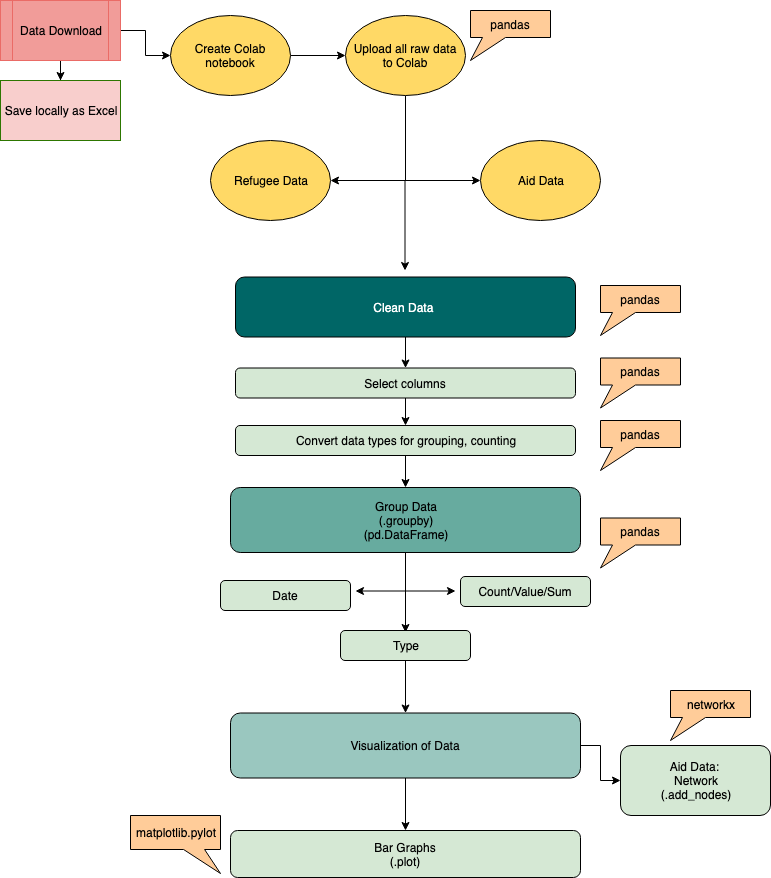

The diagram above was exported from draw.io. Its source (the exported page's mxGraphModel, read from the mxfile embedded in the PNG):
<mxGraphModel dx="918" dy="593" grid="1" gridSize="10" guides="1" tooltips="1" connect="1" arrows="1" fold="1" page="1" pageScale="1" pageWidth="850" pageHeight="1100" math="0" shadow="0">
  <root>
    <mxCell id="0" />
    <mxCell id="1" parent="0" />
    <mxCell id="XqXR6iF0kcr8YmWY7Qjx-3" value="" style="edgeStyle=orthogonalEdgeStyle;rounded=0;orthogonalLoop=1;jettySize=auto;html=1;entryX=0.5;entryY=0;entryDx=0;entryDy=0;" edge="1" parent="1" source="XqXR6iF0kcr8YmWY7Qjx-1">
      <mxGeometry relative="1" as="geometry">
        <mxPoint x="80" y="110" as="targetPoint" />
      </mxGeometry>
    </mxCell>
    <mxCell id="XqXR6iF0kcr8YmWY7Qjx-8" value="" style="edgeStyle=orthogonalEdgeStyle;rounded=0;orthogonalLoop=1;jettySize=auto;html=1;entryX=0;entryY=0.5;entryDx=0;entryDy=0;" edge="1" parent="1" source="XqXR6iF0kcr8YmWY7Qjx-1" target="XqXR6iF0kcr8YmWY7Qjx-9">
      <mxGeometry relative="1" as="geometry">
        <mxPoint x="220" y="50" as="targetPoint" />
      </mxGeometry>
    </mxCell>
    <mxCell id="XqXR6iF0kcr8YmWY7Qjx-1" value="Data Download" style="shape=process;whiteSpace=wrap;html=1;backgroundOutline=1;fillColor=#F19C99;strokeColor=#EA6B66;" vertex="1" parent="1">
      <mxGeometry x="20" y="30" width="120" height="60" as="geometry" />
    </mxCell>
    <mxCell id="XqXR6iF0kcr8YmWY7Qjx-15" value="" style="edgeStyle=orthogonalEdgeStyle;rounded=0;orthogonalLoop=1;jettySize=auto;html=1;" edge="1" parent="1" source="XqXR6iF0kcr8YmWY7Qjx-9" target="XqXR6iF0kcr8YmWY7Qjx-14">
      <mxGeometry relative="1" as="geometry" />
    </mxCell>
    <mxCell id="XqXR6iF0kcr8YmWY7Qjx-9" value="Create Colab notebook" style="ellipse;whiteSpace=wrap;html=1;fillColor=#FFD966;" vertex="1" parent="1">
      <mxGeometry x="190" y="45" width="120" height="80" as="geometry" />
    </mxCell>
    <mxCell id="XqXR6iF0kcr8YmWY7Qjx-19" value="" style="edgeStyle=orthogonalEdgeStyle;rounded=0;orthogonalLoop=1;jettySize=auto;html=1;" edge="1" parent="1" source="XqXR6iF0kcr8YmWY7Qjx-14" target="XqXR6iF0kcr8YmWY7Qjx-18">
      <mxGeometry relative="1" as="geometry">
        <Array as="points">
          <mxPoint x="425" y="210" />
        </Array>
      </mxGeometry>
    </mxCell>
    <mxCell id="XqXR6iF0kcr8YmWY7Qjx-14" value="Upload all raw data to Colab" style="ellipse;whiteSpace=wrap;html=1;fillColor=#FFD966;" vertex="1" parent="1">
      <mxGeometry x="365" y="45" width="120" height="80" as="geometry" />
    </mxCell>
    <mxCell id="XqXR6iF0kcr8YmWY7Qjx-18" value="Refugee Data" style="ellipse;whiteSpace=wrap;html=1;fillColor=#FFD966;" vertex="1" parent="1">
      <mxGeometry x="230" y="170" width="120" height="80" as="geometry" />
    </mxCell>
    <mxCell id="XqXR6iF0kcr8YmWY7Qjx-20" value="Aid Data" style="ellipse;whiteSpace=wrap;html=1;fillColor=#FFD966;" vertex="1" parent="1">
      <mxGeometry x="500" y="170" width="120" height="80" as="geometry" />
    </mxCell>
    <mxCell id="XqXR6iF0kcr8YmWY7Qjx-25" value="Save locally as Excel" style="rounded=0;whiteSpace=wrap;html=1;fillColor=#F8CECC;strokeColor=#2D7600;fontColor=#000000;labelBackgroundColor=none;" vertex="1" parent="1">
      <mxGeometry x="20" y="110" width="120" height="60" as="geometry" />
    </mxCell>
    <mxCell id="XqXR6iF0kcr8YmWY7Qjx-30" value="" style="edgeStyle=orthogonalEdgeStyle;rounded=0;orthogonalLoop=1;jettySize=auto;html=1;" edge="1" parent="1" source="XqXR6iF0kcr8YmWY7Qjx-26" target="XqXR6iF0kcr8YmWY7Qjx-29">
      <mxGeometry relative="1" as="geometry" />
    </mxCell>
    <mxCell id="XqXR6iF0kcr8YmWY7Qjx-26" value="Clean Data&amp;nbsp;" style="rounded=1;whiteSpace=wrap;html=1;fillColor=#006666;fontColor=#FFFFFF;" vertex="1" parent="1">
      <mxGeometry x="255" y="306.5" width="340" height="60" as="geometry" />
    </mxCell>
    <mxCell id="XqXR6iF0kcr8YmWY7Qjx-32" value="" style="edgeStyle=orthogonalEdgeStyle;rounded=0;orthogonalLoop=1;jettySize=auto;html=1;" edge="1" parent="1" source="XqXR6iF0kcr8YmWY7Qjx-29" target="XqXR6iF0kcr8YmWY7Qjx-31">
      <mxGeometry relative="1" as="geometry" />
    </mxCell>
    <mxCell id="XqXR6iF0kcr8YmWY7Qjx-29" value="Select columns" style="rounded=1;whiteSpace=wrap;html=1;fillColor=#D5E8D4;" vertex="1" parent="1">
      <mxGeometry x="255" y="397.5" width="340" height="30" as="geometry" />
    </mxCell>
    <mxCell id="XqXR6iF0kcr8YmWY7Qjx-36" value="" style="edgeStyle=orthogonalEdgeStyle;rounded=0;orthogonalLoop=1;jettySize=auto;html=1;" edge="1" parent="1" source="XqXR6iF0kcr8YmWY7Qjx-31" target="XqXR6iF0kcr8YmWY7Qjx-35">
      <mxGeometry relative="1" as="geometry" />
    </mxCell>
    <mxCell id="XqXR6iF0kcr8YmWY7Qjx-31" value="Convert data types for grouping, counting" style="rounded=1;whiteSpace=wrap;html=1;fillColor=#D5E8D4;" vertex="1" parent="1">
      <mxGeometry x="255" y="455" width="340" height="30" as="geometry" />
    </mxCell>
    <mxCell id="XqXR6iF0kcr8YmWY7Qjx-62" value="" style="edgeStyle=orthogonalEdgeStyle;rounded=0;orthogonalLoop=1;jettySize=auto;html=1;fontColor=#FFFFFF;" edge="1" parent="1" source="XqXR6iF0kcr8YmWY7Qjx-35">
      <mxGeometry relative="1" as="geometry">
        <mxPoint x="425" y="662" as="targetPoint" />
      </mxGeometry>
    </mxCell>
    <mxCell id="XqXR6iF0kcr8YmWY7Qjx-35" value="Group Data&lt;br&gt;(.groupby)&lt;br&gt;(pd.DataFrame)&lt;br&gt;" style="rounded=1;whiteSpace=wrap;html=1;fillColor=#67AB9F;" vertex="1" parent="1">
      <mxGeometry x="250" y="517" width="350" height="65" as="geometry" />
    </mxCell>
    <mxCell id="XqXR6iF0kcr8YmWY7Qjx-37" value="Date" style="rounded=1;whiteSpace=wrap;html=1;fillColor=#D5E8D4;" vertex="1" parent="1">
      <mxGeometry x="240" y="610" width="130" height="30" as="geometry" />
    </mxCell>
    <mxCell id="XqXR6iF0kcr8YmWY7Qjx-27" value="" style="endArrow=classic;html=1;" edge="1" parent="1">
      <mxGeometry width="50" height="50" relative="1" as="geometry">
        <mxPoint x="424.5" y="210" as="sourcePoint" />
        <mxPoint x="424.5" y="300" as="targetPoint" />
      </mxGeometry>
    </mxCell>
    <mxCell id="XqXR6iF0kcr8YmWY7Qjx-28" value="pandas" style="shape=callout;whiteSpace=wrap;html=1;perimeter=calloutPerimeter;base=23;position2=0;size=23;position=0.15;fillColor=#FFCC99;" vertex="1" parent="1">
      <mxGeometry x="620" y="315" width="80" height="50" as="geometry" />
    </mxCell>
    <mxCell id="XqXR6iF0kcr8YmWY7Qjx-33" value="pandas" style="shape=callout;whiteSpace=wrap;html=1;perimeter=calloutPerimeter;base=23;position2=0;size=23;position=0.15;fillColor=#FFCC99;" vertex="1" parent="1">
      <mxGeometry x="620" y="387.5" width="80" height="50" as="geometry" />
    </mxCell>
    <mxCell id="XqXR6iF0kcr8YmWY7Qjx-34" value="pandas" style="shape=callout;whiteSpace=wrap;html=1;perimeter=calloutPerimeter;base=23;position2=0;size=23;position=0.15;fillColor=#FFCC99;" vertex="1" parent="1">
      <mxGeometry x="620" y="450" width="80" height="50" as="geometry" />
    </mxCell>
    <mxCell id="XqXR6iF0kcr8YmWY7Qjx-66" value="" style="edgeStyle=orthogonalEdgeStyle;rounded=0;orthogonalLoop=1;jettySize=auto;html=1;fontColor=#FFFFFF;" edge="1" parent="1" source="XqXR6iF0kcr8YmWY7Qjx-41" target="XqXR6iF0kcr8YmWY7Qjx-43">
      <mxGeometry relative="1" as="geometry" />
    </mxCell>
    <mxCell id="XqXR6iF0kcr8YmWY7Qjx-41" value="Type" style="rounded=1;whiteSpace=wrap;html=1;fillColor=#D5E8D4;" vertex="1" parent="1">
      <mxGeometry x="360" y="660" width="130" height="30" as="geometry" />
    </mxCell>
    <mxCell id="XqXR6iF0kcr8YmWY7Qjx-42" value="Count/Value/Sum" style="rounded=1;whiteSpace=wrap;html=1;fillColor=#D5E8D4;" vertex="1" parent="1">
      <mxGeometry x="480" y="606" width="130" height="30" as="geometry" />
    </mxCell>
    <mxCell id="XqXR6iF0kcr8YmWY7Qjx-47" value="" style="edgeStyle=orthogonalEdgeStyle;rounded=0;orthogonalLoop=1;jettySize=auto;html=1;" edge="1" parent="1" source="XqXR6iF0kcr8YmWY7Qjx-43" target="XqXR6iF0kcr8YmWY7Qjx-46">
      <mxGeometry relative="1" as="geometry" />
    </mxCell>
    <mxCell id="XqXR6iF0kcr8YmWY7Qjx-50" value="" style="edgeStyle=orthogonalEdgeStyle;rounded=0;orthogonalLoop=1;jettySize=auto;html=1;entryX=0;entryY=0.5;entryDx=0;entryDy=0;" edge="1" parent="1" source="XqXR6iF0kcr8YmWY7Qjx-43" target="XqXR6iF0kcr8YmWY7Qjx-48">
      <mxGeometry relative="1" as="geometry" />
    </mxCell>
    <mxCell id="XqXR6iF0kcr8YmWY7Qjx-43" value="Visualization of Data" style="rounded=1;whiteSpace=wrap;html=1;fillColor=#9AC7BF;" vertex="1" parent="1">
      <mxGeometry x="250" y="742.5" width="350" height="65" as="geometry" />
    </mxCell>
    <mxCell id="XqXR6iF0kcr8YmWY7Qjx-48" value="Aid Data: &lt;br&gt;Network&lt;br&gt;(.add_nodes)&lt;br&gt;" style="rounded=1;whiteSpace=wrap;html=1;fillColor=#D5E8D4;" vertex="1" parent="1">
      <mxGeometry x="640" y="775" width="150" height="70" as="geometry" />
    </mxCell>
    <mxCell id="XqXR6iF0kcr8YmWY7Qjx-46" value="Bar Graphs&lt;br&gt;(.plot)&lt;br&gt;" style="rounded=1;whiteSpace=wrap;html=1;fillColor=#D5E8D4;" vertex="1" parent="1">
      <mxGeometry x="250" y="860" width="350" height="47" as="geometry" />
    </mxCell>
    <mxCell id="XqXR6iF0kcr8YmWY7Qjx-45" value="pandas" style="shape=callout;whiteSpace=wrap;html=1;perimeter=calloutPerimeter;base=23;position2=0;size=23;position=0.15;fillColor=#FFCC99;" vertex="1" parent="1">
      <mxGeometry x="620" y="547.5" width="80" height="50" as="geometry" />
    </mxCell>
    <mxCell id="XqXR6iF0kcr8YmWY7Qjx-51" value="matplotlib.pylot" style="shape=callout;whiteSpace=wrap;html=1;perimeter=calloutPerimeter;base=21;position2=1;size=24;position=0.59;fillColor=#FFCC99;" vertex="1" parent="1">
      <mxGeometry x="150" y="845" width="90" height="58" as="geometry" />
    </mxCell>
    <mxCell id="XqXR6iF0kcr8YmWY7Qjx-52" value="networkx" style="shape=callout;whiteSpace=wrap;html=1;perimeter=calloutPerimeter;base=23;position2=0;size=23;position=0.15;fillColor=#FFCC99;" vertex="1" parent="1">
      <mxGeometry x="690" y="720" width="80" height="50" as="geometry" />
    </mxCell>
    <mxCell id="XqXR6iF0kcr8YmWY7Qjx-53" value="pandas" style="shape=callout;whiteSpace=wrap;html=1;perimeter=calloutPerimeter;base=23;position2=0;size=23;position=0.15;fillColor=#FFCC99;" vertex="1" parent="1">
      <mxGeometry x="490" y="40" width="80" height="50" as="geometry" />
    </mxCell>
    <mxCell id="XqXR6iF0kcr8YmWY7Qjx-54" value="" style="endArrow=classic;html=1;fontColor=#FFFFFF;entryX=0;entryY=0.5;entryDx=0;entryDy=0;" edge="1" parent="1" target="XqXR6iF0kcr8YmWY7Qjx-20">
      <mxGeometry width="50" height="50" relative="1" as="geometry">
        <mxPoint x="420" y="210" as="sourcePoint" />
        <mxPoint x="500" y="190" as="targetPoint" />
      </mxGeometry>
    </mxCell>
    <mxCell id="XqXR6iF0kcr8YmWY7Qjx-67" value="" style="endArrow=classic;html=1;fontColor=#FFFFFF;" edge="1" parent="1">
      <mxGeometry width="50" height="50" relative="1" as="geometry">
        <mxPoint x="425" y="620.5" as="sourcePoint" />
        <mxPoint x="475" y="620.5" as="targetPoint" />
      </mxGeometry>
    </mxCell>
    <mxCell id="XqXR6iF0kcr8YmWY7Qjx-68" value="" style="endArrow=classic;html=1;fontColor=#FFFFFF;" edge="1" parent="1">
      <mxGeometry width="50" height="50" relative="1" as="geometry">
        <mxPoint x="425" y="620.5" as="sourcePoint" />
        <mxPoint x="375" y="620.5" as="targetPoint" />
      </mxGeometry>
    </mxCell>
  </root>
</mxGraphModel>